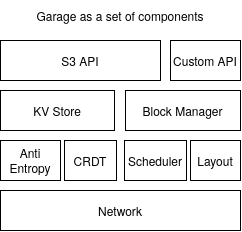

The diagram above was exported from draw.io. Its source (the exported page's mxGraphModel, read from the mxfile embedded in the PNG):
<mxGraphModel dx="587" dy="323" grid="1" gridSize="10" guides="1" tooltips="1" connect="1" arrows="1" fold="1" page="1" pageScale="1" pageWidth="850" pageHeight="1100" math="0" shadow="0">
  <root>
    <mxCell id="0" />
    <mxCell id="1" parent="0" />
    <mxCell id="2" value="S3 API" style="rounded=0;whiteSpace=wrap;html=1;" vertex="1" parent="1">
      <mxGeometry x="120" y="160" width="160" height="40" as="geometry" />
    </mxCell>
    <mxCell id="3" value="Custom API" style="rounded=0;whiteSpace=wrap;html=1;" vertex="1" parent="1">
      <mxGeometry x="290" y="160" width="70" height="40" as="geometry" />
    </mxCell>
    <mxCell id="4" value="KV Store" style="rounded=0;whiteSpace=wrap;html=1;" vertex="1" parent="1">
      <mxGeometry x="120" y="210" width="114" height="40" as="geometry" />
    </mxCell>
    <mxCell id="5" value="Block Manager" style="rounded=0;whiteSpace=wrap;html=1;" vertex="1" parent="1">
      <mxGeometry x="245" y="210" width="115" height="40" as="geometry" />
    </mxCell>
    <mxCell id="6" value="Anti Entropy" style="rounded=0;whiteSpace=wrap;html=1;rotation=0;" vertex="1" parent="1">
      <mxGeometry x="120" y="260" width="60" height="40" as="geometry" />
    </mxCell>
    <mxCell id="7" value="CRDT" style="rounded=0;whiteSpace=wrap;html=1;rotation=0;" vertex="1" parent="1">
      <mxGeometry x="184" y="260" width="52" height="40" as="geometry" />
    </mxCell>
    <mxCell id="8" value="Scheduler" style="rounded=0;whiteSpace=wrap;html=1;rotation=0;" vertex="1" parent="1">
      <mxGeometry x="244" y="260" width="62" height="40" as="geometry" />
    </mxCell>
    <mxCell id="9" value="Layout" style="rounded=0;whiteSpace=wrap;html=1;rotation=0;" vertex="1" parent="1">
      <mxGeometry x="310" y="260" width="50" height="40" as="geometry" />
    </mxCell>
    <mxCell id="10" value="Network" style="rounded=0;whiteSpace=wrap;html=1;" vertex="1" parent="1">
      <mxGeometry x="120" y="310" width="240" height="40" as="geometry" />
    </mxCell>
    <mxCell id="11" value="Garage as a set of components" style="text;html=1;strokeColor=none;fillColor=none;align=center;verticalAlign=middle;whiteSpace=wrap;rounded=0;" vertex="1" parent="1">
      <mxGeometry x="120" y="120" width="240" height="30" as="geometry" />
    </mxCell>
  </root>
</mxGraphModel>